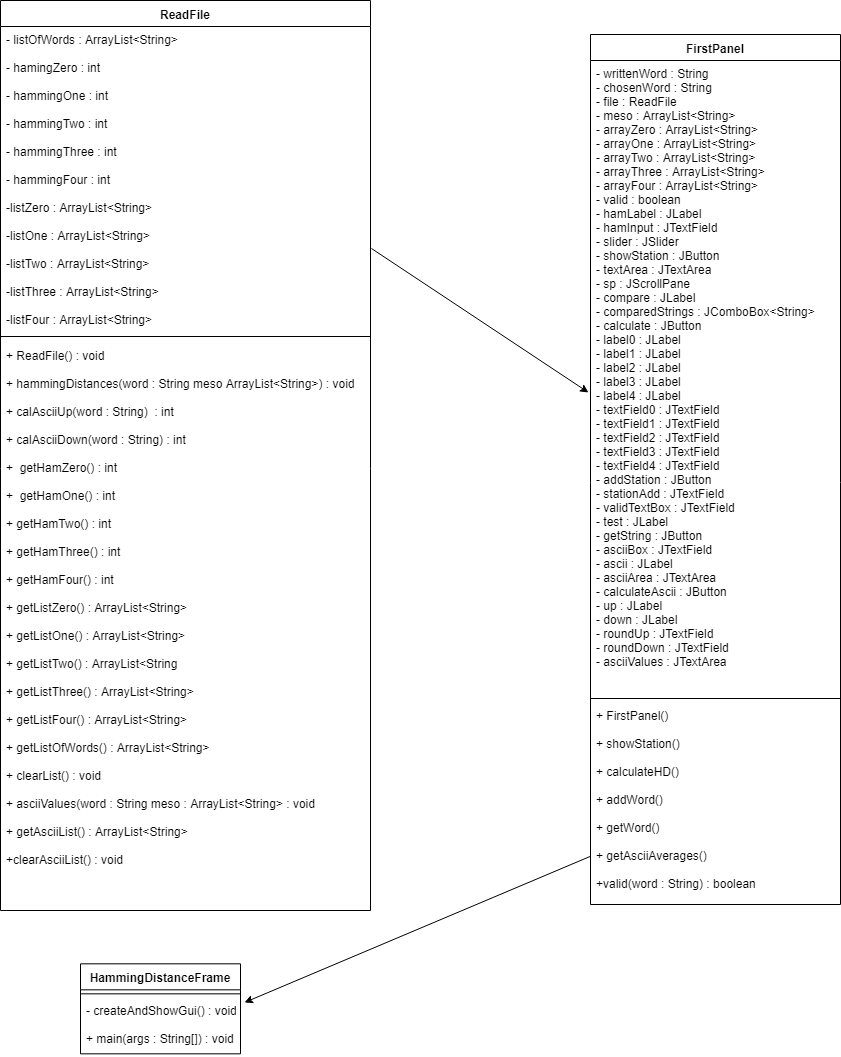

The diagram above was exported from draw.io. Its source (the exported page's mxGraphModel, read from the mxfile embedded in the PNG):
<mxGraphModel dx="1394" dy="796" grid="1" gridSize="10" guides="1" tooltips="1" connect="1" arrows="1" fold="1" page="1" pageScale="1" pageWidth="850" pageHeight="1100" math="0" shadow="0">
  <root>
    <mxCell id="0" />
    <mxCell id="1" parent="0" />
    <mxCell id="6k5JkIF-sTJKrMI-KQsz-20" value="ReadFile" style="swimlane;fontStyle=1;align=center;verticalAlign=top;childLayout=stackLayout;horizontal=1;startSize=26;horizontalStack=0;resizeParent=1;resizeParentMax=0;resizeLast=0;collapsible=1;marginBottom=0;" parent="1" vertex="1">
      <mxGeometry width="370" height="910" as="geometry" />
    </mxCell>
    <mxCell id="6k5JkIF-sTJKrMI-KQsz-21" value="- listOfWords : ArrayList&lt;String&gt;&#10;&#10;- hamingZero : int&#10;&#10;- hammingOne : int&#10;&#10;- hammingTwo : int&#10;&#10;- hammingThree : int&#10;&#10;- hammingFour : int&#10;&#10;-listZero : ArrayList&lt;String&gt;&#10;&#10;-listOne : ArrayList&lt;String&gt;&#10;&#10;-listTwo : ArrayList&lt;String&gt;&#10;&#10;-listThree : ArrayList&lt;String&gt;&#10;&#10;-listFour : ArrayList&lt;String&gt;&#10;&#10;-asciiList : ArrayList&lt;String?" style="text;strokeColor=none;fillColor=none;align=left;verticalAlign=top;spacingLeft=4;spacingRight=4;overflow=hidden;rotatable=0;points=[[0,0.5],[1,0.5]];portConstraint=eastwest;" parent="6k5JkIF-sTJKrMI-KQsz-20" vertex="1">
      <mxGeometry y="26" width="370" height="304" as="geometry" />
    </mxCell>
    <mxCell id="6k5JkIF-sTJKrMI-KQsz-22" value="" style="line;strokeWidth=1;fillColor=none;align=left;verticalAlign=middle;spacingTop=-1;spacingLeft=3;spacingRight=3;rotatable=0;labelPosition=right;points=[];portConstraint=eastwest;" parent="6k5JkIF-sTJKrMI-KQsz-20" vertex="1">
      <mxGeometry y="330" width="370" height="12" as="geometry" />
    </mxCell>
    <mxCell id="6k5JkIF-sTJKrMI-KQsz-23" value="+ ReadFile() : void&#10;&#10;+ hammingDistances(word : String meso ArrayList&lt;String&gt;) : void&#10; &#10;+ calAsciiUp(word : String)  : int&#10;&#10;+ calAsciiDown(word : String) : int&#10;&#10;+  getHamZero() : int&#10;&#10;+  getHamOne() : int&#10;&#10;+ getHamTwo() : int&#10;&#10;+ getHamThree() : int&#10;&#10;+ getHamFour() : int&#10;&#10;+ getListZero() : ArrayList&lt;String&gt;&#10;&#10;+ getListOne() : ArrayList&lt;String&gt;&#10;&#10;+ getListTwo() : ArrayList&lt;String&#10;&#10;+ getListThree() : ArrayList&lt;String&gt;&#10;&#10;+ getListFour() : ArrayList&lt;String&gt;&#10;&#10;+ getListOfWords() : ArrayList&lt;String&gt;&#10;&#10;+ clearList() : void&#10;&#10;+ asciiValues(word : String meso : ArrayList&lt;String&gt; : void&#10;&#10;+ getAsciiList() : ArrayList&lt;String&gt;&#10;&#10;+clearAsciiList() : void&#10;&#10;" style="text;strokeColor=none;fillColor=none;align=left;verticalAlign=top;spacingLeft=4;spacingRight=4;overflow=hidden;rotatable=0;points=[[0,0.5],[1,0.5]];portConstraint=eastwest;" parent="6k5JkIF-sTJKrMI-KQsz-20" vertex="1">
      <mxGeometry y="342" width="370" height="568" as="geometry" />
    </mxCell>
    <mxCell id="6k5JkIF-sTJKrMI-KQsz-24" value="HammingDistanceFrame" style="swimlane;fontStyle=1;align=center;verticalAlign=top;childLayout=stackLayout;horizontal=1;startSize=26;horizontalStack=0;resizeParent=1;resizeParentMax=0;resizeLast=0;collapsible=1;marginBottom=0;" parent="1" vertex="1">
      <mxGeometry x="80" y="963.3333333333334" width="160" height="90" as="geometry" />
    </mxCell>
    <mxCell id="6k5JkIF-sTJKrMI-KQsz-26" value="" style="line;strokeWidth=1;fillColor=none;align=left;verticalAlign=middle;spacingTop=-1;spacingLeft=3;spacingRight=3;rotatable=0;labelPosition=right;points=[];portConstraint=eastwest;" parent="6k5JkIF-sTJKrMI-KQsz-24" vertex="1">
      <mxGeometry y="26" width="160" height="8" as="geometry" />
    </mxCell>
    <mxCell id="6k5JkIF-sTJKrMI-KQsz-27" value="- createAndShowGui() : void&#10;&#10;+ main(args : String[]) : void" style="text;strokeColor=none;fillColor=none;align=left;verticalAlign=top;spacingLeft=4;spacingRight=4;overflow=hidden;rotatable=0;points=[[0,0.5],[1,0.5]];portConstraint=eastwest;fontStyle=0" parent="6k5JkIF-sTJKrMI-KQsz-24" vertex="1">
      <mxGeometry y="34" width="160" height="56" as="geometry" />
    </mxCell>
    <mxCell id="6k5JkIF-sTJKrMI-KQsz-29" value="FirstPanel" style="swimlane;fontStyle=1;align=center;verticalAlign=top;childLayout=stackLayout;horizontal=1;startSize=26;horizontalStack=0;resizeParent=1;resizeParentMax=0;resizeLast=0;collapsible=1;marginBottom=0;" parent="1" vertex="1">
      <mxGeometry x="590" y="34" width="250" height="870" as="geometry" />
    </mxCell>
    <mxCell id="6k5JkIF-sTJKrMI-KQsz-30" value="- writtenWord : String&#10;- chosenWord : String&#10;- file : ReadFile&#10;- meso : ArrayList&lt;String&gt;&#10;- arrayZero : ArrayList&lt;String&gt;&#10;- arrayOne : ArrayList&lt;String&gt;&#10;- arrayTwo : ArrayList&lt;String&gt;&#10;- arrayThree : ArrayList&lt;String&gt;&#10;- arrayFour : ArrayList&lt;String&gt;&#10;- valid : boolean&#10;- hamLabel : JLabel&#10;- hamInput : JTextField&#10;- slider : JSlider&#10;- showStation : JButton&#10;- textArea : JTextArea&#10;- sp : JScrollPane&#10;- compare : JLabel&#10;- comparedStrings : JComboBox&lt;String&gt;&#10;- calculate : JButton&#10;- label0 : JLabel&#10;- label1 : JLabel&#10;- label2 : JLabel&#10;- label3 : JLabel&#10;- label4 : JLabel&#10;- textField0 : JTextField&#10;- textField1 : JTextField&#10;- textField2 : JTextField&#10;- textField3 : JTextField&#10;- textField4 : JTextField&#10;- addStation : JButton&#10;- stationAdd : JTextField&#10;- validTextBox : JTextField&#10;- test : JLabel&#10;- getString : JButton&#10;- asciiBox : JTextField&#10;- ascii : JLabel&#10;- asciiArea : JTextArea&#10;- calculateAscii : JButton&#10;- up : JLabel&#10;- down : JLabel&#10;- roundUp : JTextField&#10;- roundDown : JTextField&#10;- asciiValues : JTextArea&#10;&#10;&#10;" style="text;strokeColor=none;fillColor=none;align=left;verticalAlign=top;spacingLeft=4;spacingRight=4;overflow=hidden;rotatable=0;points=[[0,0.5],[1,0.5]];portConstraint=eastwest;" parent="6k5JkIF-sTJKrMI-KQsz-29" vertex="1">
      <mxGeometry y="26" width="250" height="634" as="geometry" />
    </mxCell>
    <mxCell id="6k5JkIF-sTJKrMI-KQsz-31" value="" style="line;strokeWidth=1;fillColor=none;align=left;verticalAlign=middle;spacingTop=-1;spacingLeft=3;spacingRight=3;rotatable=0;labelPosition=right;points=[];portConstraint=eastwest;" parent="6k5JkIF-sTJKrMI-KQsz-29" vertex="1">
      <mxGeometry y="660" width="250" height="8" as="geometry" />
    </mxCell>
    <mxCell id="6k5JkIF-sTJKrMI-KQsz-32" value="+ FirstPanel()&#10;&#10;+ showStation()&#10;&#10;+ calculateHD()&#10;&#10;+ addWord()&#10;&#10;+ getWord()&#10;&#10;+ getAsciiAverages()&#10;&#10;+valid(word : String) : boolean&#10;&#10;" style="text;strokeColor=none;fillColor=none;align=left;verticalAlign=top;spacingLeft=4;spacingRight=4;overflow=hidden;rotatable=0;points=[[0,0.5],[1,0.5]];portConstraint=eastwest;" parent="6k5JkIF-sTJKrMI-KQsz-29" vertex="1">
      <mxGeometry y="668" width="250" height="202" as="geometry" />
    </mxCell>
    <mxCell id="6k5JkIF-sTJKrMI-KQsz-33" value="" style="endArrow=classic;html=1;exitX=1.003;exitY=0.73;exitDx=0;exitDy=0;exitPerimeter=0;entryX=-0.008;entryY=0.523;entryDx=0;entryDy=0;entryPerimeter=0;" parent="1" source="6k5JkIF-sTJKrMI-KQsz-21" target="6k5JkIF-sTJKrMI-KQsz-30" edge="1">
      <mxGeometry width="50" height="50" relative="1" as="geometry">
        <mxPoint x="410" y="430" as="sourcePoint" />
        <mxPoint x="460" y="380" as="targetPoint" />
      </mxGeometry>
    </mxCell>
    <mxCell id="6k5JkIF-sTJKrMI-KQsz-34" value="" style="endArrow=classic;html=1;entryX=1.025;entryY=0.083;entryDx=0;entryDy=0;entryPerimeter=0;" parent="1" source="6k5JkIF-sTJKrMI-KQsz-32" target="6k5JkIF-sTJKrMI-KQsz-27" edge="1">
      <mxGeometry width="50" height="50" relative="1" as="geometry">
        <mxPoint x="470" y="980" as="sourcePoint" />
        <mxPoint x="520" y="930" as="targetPoint" />
      </mxGeometry>
    </mxCell>
  </root>
</mxGraphModel>